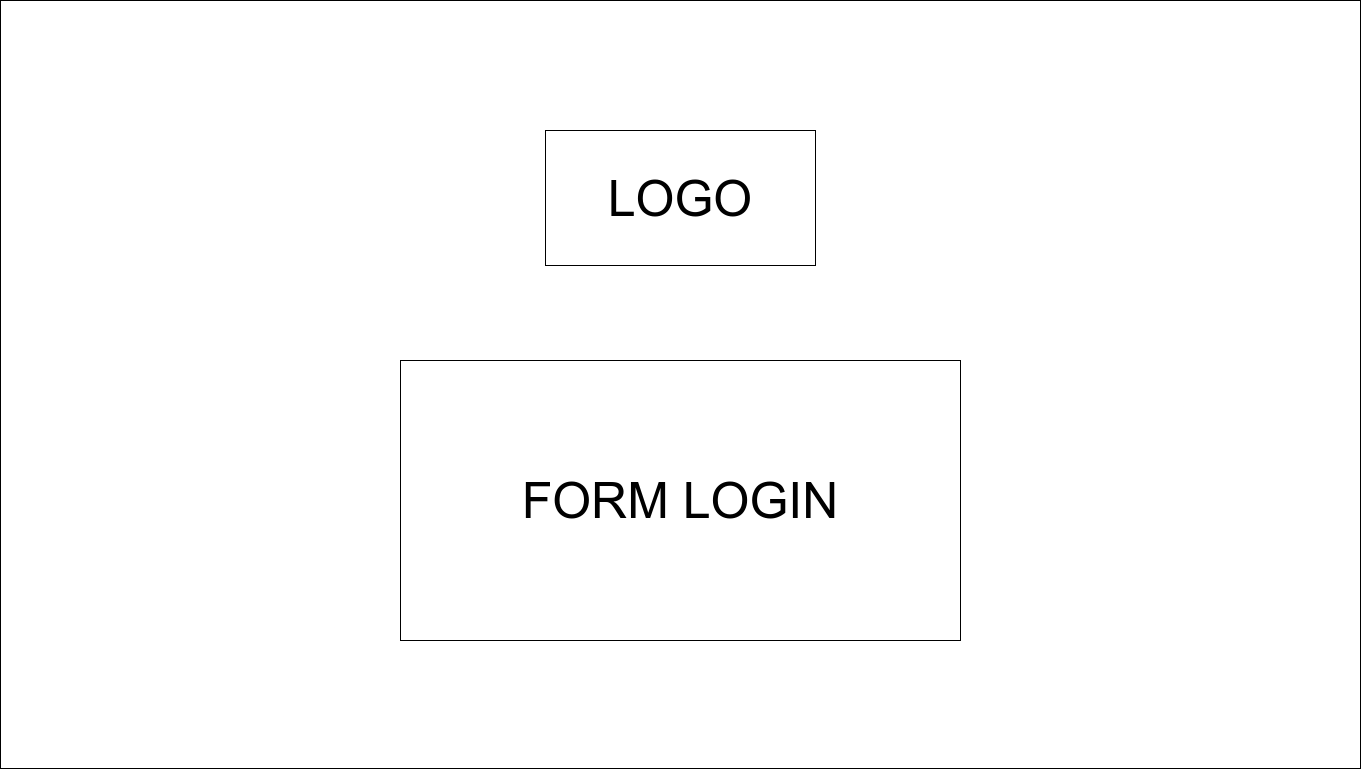

The diagram above was exported from draw.io. Its source (the exported page's mxGraphModel, read from the mxfile embedded in the PNG):
<mxGraphModel dx="2463" dy="1457" grid="1" gridSize="10" guides="1" tooltips="1" connect="1" arrows="1" fold="1" page="1" pageScale="1" pageWidth="850" pageHeight="1100" math="0" shadow="0">
  <root>
    <mxCell id="0" />
    <mxCell id="1" parent="0" />
    <mxCell id="YbUab9_y7JEQX4y1txCg-2" value="" style="rounded=0;whiteSpace=wrap;html=1;" vertex="1" parent="1">
      <mxGeometry x="320" y="200" width="1360" height="768" as="geometry" />
    </mxCell>
    <mxCell id="YbUab9_y7JEQX4y1txCg-3" value="&lt;font style=&quot;font-size: 50px&quot;&gt;LOGO&lt;/font&gt;" style="rounded=0;whiteSpace=wrap;html=1;" vertex="1" parent="1">
      <mxGeometry x="865" y="330" width="270" height="135" as="geometry" />
    </mxCell>
    <mxCell id="YbUab9_y7JEQX4y1txCg-4" value="&lt;font style=&quot;font-size: 50px&quot;&gt;FORM LOGIN&lt;/font&gt;" style="rounded=0;whiteSpace=wrap;html=1;" vertex="1" parent="1">
      <mxGeometry x="720" y="560" width="560" height="280" as="geometry" />
    </mxCell>
  </root>
</mxGraphModel>